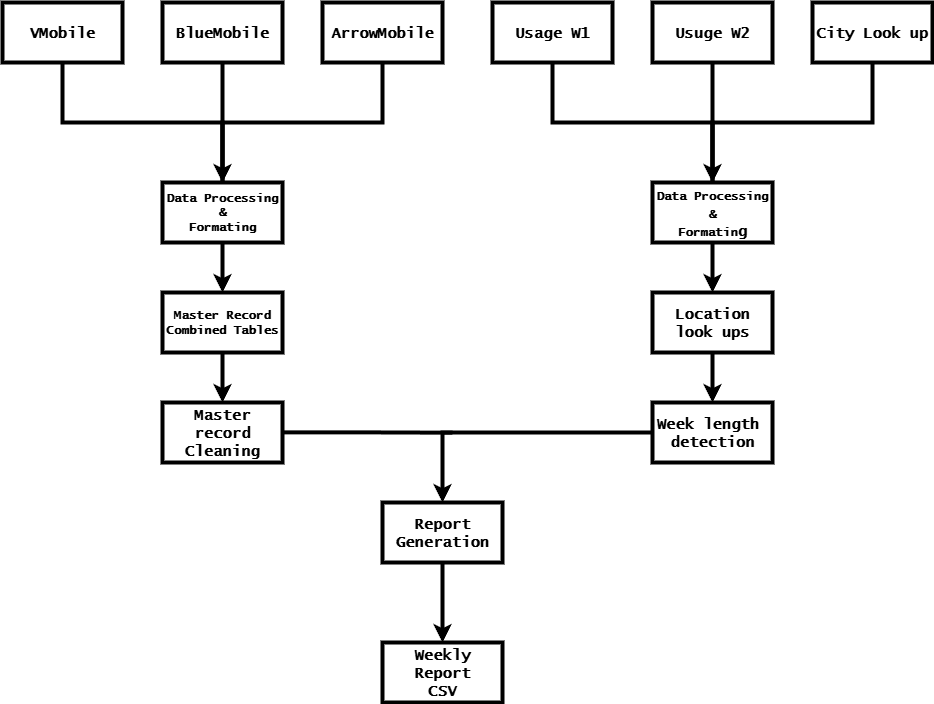

The diagram above was exported from draw.io. Its source (the exported page's mxGraphModel, read from the mxfile embedded in the PNG):
<mxGraphModel dx="690" dy="593" grid="1" gridSize="10" guides="1" tooltips="1" connect="1" arrows="1" fold="1" page="1" pageScale="1" pageWidth="827" pageHeight="1169" math="0" shadow="0">
  <root>
    <mxCell id="0" />
    <mxCell id="1" parent="0" />
    <mxCell id="7ivoVW_f_Q4k73Q7kcZO-30" style="edgeStyle=orthogonalEdgeStyle;rounded=0;orthogonalLoop=1;jettySize=auto;html=1;exitX=0.5;exitY=1;exitDx=0;exitDy=0;entryX=0.5;entryY=0;entryDx=0;entryDy=0;endArrow=none;endFill=0;strokeWidth=4;shadow=0;fontSize=15;verticalAlign=middle;fontStyle=1;fontFamily=Lucida Console;" parent="1" source="7ivoVW_f_Q4k73Q7kcZO-31" target="7ivoVW_f_Q4k73Q7kcZO-37" edge="1">
      <mxGeometry relative="1" as="geometry" />
    </mxCell>
    <mxCell id="7ivoVW_f_Q4k73Q7kcZO-31" value="VMobile" style="rounded=0;whiteSpace=wrap;html=1;strokeWidth=4;shadow=0;fontSize=15;verticalAlign=middle;fontStyle=1;fontFamily=Lucida Console;" parent="1" vertex="1">
      <mxGeometry x="70" y="110" width="120" height="60" as="geometry" />
    </mxCell>
    <mxCell id="7ivoVW_f_Q4k73Q7kcZO-32" value="" style="edgeStyle=orthogonalEdgeStyle;rounded=0;orthogonalLoop=1;jettySize=auto;html=1;strokeWidth=4;shadow=0;fontSize=15;verticalAlign=middle;fontStyle=1;fontFamily=Lucida Console;" parent="1" source="7ivoVW_f_Q4k73Q7kcZO-33" target="7ivoVW_f_Q4k73Q7kcZO-37" edge="1">
      <mxGeometry relative="1" as="geometry" />
    </mxCell>
    <mxCell id="7ivoVW_f_Q4k73Q7kcZO-33" value="BlueMobile" style="rounded=0;whiteSpace=wrap;html=1;strokeWidth=4;shadow=0;fontSize=15;verticalAlign=middle;fontStyle=1;fontFamily=Lucida Console;" parent="1" vertex="1">
      <mxGeometry x="230" y="110" width="120" height="60" as="geometry" />
    </mxCell>
    <mxCell id="7ivoVW_f_Q4k73Q7kcZO-34" style="edgeStyle=orthogonalEdgeStyle;rounded=0;orthogonalLoop=1;jettySize=auto;html=1;exitX=0.5;exitY=1;exitDx=0;exitDy=0;endArrow=none;endFill=0;strokeWidth=4;shadow=0;fontSize=15;verticalAlign=middle;fontStyle=1;fontFamily=Lucida Console;" parent="1" source="7ivoVW_f_Q4k73Q7kcZO-35" target="7ivoVW_f_Q4k73Q7kcZO-37" edge="1">
      <mxGeometry relative="1" as="geometry" />
    </mxCell>
    <mxCell id="7ivoVW_f_Q4k73Q7kcZO-35" value="ArrowMobile" style="rounded=0;whiteSpace=wrap;html=1;strokeWidth=4;shadow=0;fontSize=15;verticalAlign=middle;fontStyle=1;fontFamily=Lucida Console;" parent="1" vertex="1">
      <mxGeometry x="390" y="110" width="120" height="60" as="geometry" />
    </mxCell>
    <mxCell id="7ivoVW_f_Q4k73Q7kcZO-36" value="" style="edgeStyle=orthogonalEdgeStyle;rounded=0;orthogonalLoop=1;jettySize=auto;html=1;strokeWidth=4;shadow=0;fontSize=12;verticalAlign=middle;fontStyle=1;fontFamily=Lucida Console;" parent="1" source="7ivoVW_f_Q4k73Q7kcZO-37" target="7ivoVW_f_Q4k73Q7kcZO-39" edge="1">
      <mxGeometry relative="1" as="geometry" />
    </mxCell>
    <mxCell id="7ivoVW_f_Q4k73Q7kcZO-37" value="Data Processing&lt;div&gt;&amp;amp;&lt;br&gt;Formating&lt;/div&gt;" style="whiteSpace=wrap;html=1;rounded=0;strokeWidth=4;shadow=0;fontSize=12;verticalAlign=middle;fontStyle=1;fontFamily=Lucida Console;" parent="1" vertex="1">
      <mxGeometry x="230" y="290" width="120" height="60" as="geometry" />
    </mxCell>
    <mxCell id="7ivoVW_f_Q4k73Q7kcZO-38" value="" style="edgeStyle=orthogonalEdgeStyle;rounded=0;orthogonalLoop=1;jettySize=auto;html=1;strokeWidth=4;shadow=0;fontSize=15;verticalAlign=middle;fontStyle=1;fontFamily=Lucida Console;" parent="1" source="7ivoVW_f_Q4k73Q7kcZO-39" target="7ivoVW_f_Q4k73Q7kcZO-40" edge="1">
      <mxGeometry relative="1" as="geometry" />
    </mxCell>
    <mxCell id="7ivoVW_f_Q4k73Q7kcZO-39" value="Master Record&lt;div&gt;Combined Tables&lt;/div&gt;" style="whiteSpace=wrap;html=1;rounded=0;strokeWidth=4;shadow=0;fontSize=12;verticalAlign=middle;fontStyle=1;fontFamily=Lucida Console;" parent="1" vertex="1">
      <mxGeometry x="230" y="400" width="120" height="60" as="geometry" />
    </mxCell>
    <mxCell id="7ivoVW_f_Q4k73Q7kcZO-55" style="edgeStyle=orthogonalEdgeStyle;rounded=0;orthogonalLoop=1;jettySize=auto;html=1;exitX=1;exitY=0.5;exitDx=0;exitDy=0;endArrow=none;endFill=0;strokeWidth=4;shadow=0;fontSize=15;verticalAlign=middle;fontStyle=1;fontFamily=Lucida Console;" parent="1" edge="1">
      <mxGeometry relative="1" as="geometry">
        <mxPoint x="519.9999999999998" y="540.1576923076922" as="targetPoint" />
        <mxPoint x="350" y="539.85" as="sourcePoint" />
        <Array as="points">
          <mxPoint x="435" y="539.85" />
        </Array>
      </mxGeometry>
    </mxCell>
    <mxCell id="7ivoVW_f_Q4k73Q7kcZO-40" value="Master record Cleaning" style="whiteSpace=wrap;html=1;rounded=0;strokeWidth=4;shadow=0;fontSize=15;verticalAlign=middle;fontStyle=1;fontFamily=Lucida Console;" parent="1" vertex="1">
      <mxGeometry x="230" y="510" width="120" height="60" as="geometry" />
    </mxCell>
    <mxCell id="7ivoVW_f_Q4k73Q7kcZO-42" style="edgeStyle=orthogonalEdgeStyle;rounded=0;orthogonalLoop=1;jettySize=auto;html=1;exitX=0.5;exitY=1;exitDx=0;exitDy=0;entryX=0.5;entryY=0;entryDx=0;entryDy=0;endArrow=none;endFill=0;strokeWidth=4;shadow=0;fontSize=15;verticalAlign=middle;fontStyle=1;fontFamily=Lucida Console;" parent="1" source="7ivoVW_f_Q4k73Q7kcZO-43" target="7ivoVW_f_Q4k73Q7kcZO-49" edge="1">
      <mxGeometry relative="1" as="geometry" />
    </mxCell>
    <mxCell id="7ivoVW_f_Q4k73Q7kcZO-43" value="Usage W1" style="rounded=0;whiteSpace=wrap;html=1;strokeWidth=4;shadow=0;fontSize=15;verticalAlign=middle;fontStyle=1;fontFamily=Lucida Console;" parent="1" vertex="1">
      <mxGeometry x="560" y="110" width="120" height="60" as="geometry" />
    </mxCell>
    <mxCell id="7ivoVW_f_Q4k73Q7kcZO-44" value="" style="edgeStyle=orthogonalEdgeStyle;rounded=0;orthogonalLoop=1;jettySize=auto;html=1;strokeWidth=4;shadow=0;fontSize=15;verticalAlign=middle;fontStyle=1;fontFamily=Lucida Console;" parent="1" source="7ivoVW_f_Q4k73Q7kcZO-45" target="7ivoVW_f_Q4k73Q7kcZO-49" edge="1">
      <mxGeometry relative="1" as="geometry" />
    </mxCell>
    <mxCell id="7ivoVW_f_Q4k73Q7kcZO-45" value="Usuge W2" style="rounded=0;whiteSpace=wrap;html=1;strokeWidth=4;shadow=0;fontSize=15;verticalAlign=middle;fontStyle=1;fontFamily=Lucida Console;" parent="1" vertex="1">
      <mxGeometry x="720" y="110" width="120" height="60" as="geometry" />
    </mxCell>
    <mxCell id="7ivoVW_f_Q4k73Q7kcZO-46" style="edgeStyle=orthogonalEdgeStyle;rounded=0;orthogonalLoop=1;jettySize=auto;html=1;exitX=0.5;exitY=1;exitDx=0;exitDy=0;endArrow=none;endFill=0;strokeWidth=4;shadow=0;fontSize=15;verticalAlign=middle;fontStyle=1;fontFamily=Lucida Console;" parent="1" source="7ivoVW_f_Q4k73Q7kcZO-47" target="7ivoVW_f_Q4k73Q7kcZO-49" edge="1">
      <mxGeometry relative="1" as="geometry" />
    </mxCell>
    <mxCell id="7ivoVW_f_Q4k73Q7kcZO-47" value="City Look up" style="rounded=0;whiteSpace=wrap;html=1;strokeWidth=4;shadow=0;fontSize=15;verticalAlign=middle;fontStyle=1;fontFamily=Lucida Console;" parent="1" vertex="1">
      <mxGeometry x="880" y="110" width="120" height="60" as="geometry" />
    </mxCell>
    <mxCell id="7ivoVW_f_Q4k73Q7kcZO-48" value="" style="edgeStyle=orthogonalEdgeStyle;rounded=0;orthogonalLoop=1;jettySize=auto;html=1;strokeWidth=4;shadow=0;fontSize=15;verticalAlign=middle;fontStyle=1;fontFamily=Lucida Console;" parent="1" source="7ivoVW_f_Q4k73Q7kcZO-49" target="7ivoVW_f_Q4k73Q7kcZO-51" edge="1">
      <mxGeometry relative="1" as="geometry" />
    </mxCell>
    <mxCell id="7ivoVW_f_Q4k73Q7kcZO-49" value="&lt;font style=&quot;font-size: 12px;&quot;&gt;Data Processing&lt;/font&gt;&lt;div&gt;&lt;font style=&quot;font-size: 12px;&quot;&gt;&amp;amp;&lt;br&gt;Formatin&lt;/font&gt;g&lt;/div&gt;" style="whiteSpace=wrap;html=1;rounded=0;strokeWidth=4;shadow=0;fontSize=15;verticalAlign=middle;fontStyle=1;fontFamily=Lucida Console;" parent="1" vertex="1">
      <mxGeometry x="720" y="290" width="120" height="60" as="geometry" />
    </mxCell>
    <mxCell id="7ivoVW_f_Q4k73Q7kcZO-50" value="" style="edgeStyle=orthogonalEdgeStyle;rounded=0;orthogonalLoop=1;jettySize=auto;html=1;strokeWidth=4;shadow=0;fontSize=15;verticalAlign=middle;fontStyle=1;fontFamily=Lucida Console;" parent="1" source="7ivoVW_f_Q4k73Q7kcZO-51" target="7ivoVW_f_Q4k73Q7kcZO-52" edge="1">
      <mxGeometry relative="1" as="geometry" />
    </mxCell>
    <mxCell id="7ivoVW_f_Q4k73Q7kcZO-51" value="Location look ups" style="whiteSpace=wrap;html=1;rounded=0;strokeWidth=4;shadow=0;fontSize=15;verticalAlign=middle;fontStyle=1;fontFamily=Lucida Console;" parent="1" vertex="1">
      <mxGeometry x="720" y="400" width="120" height="60" as="geometry" />
    </mxCell>
    <mxCell id="7ivoVW_f_Q4k73Q7kcZO-54" value="" style="edgeStyle=orthogonalEdgeStyle;rounded=0;orthogonalLoop=1;jettySize=auto;html=1;strokeWidth=4;shadow=0;fontSize=15;verticalAlign=middle;fontStyle=1;fontFamily=Lucida Console;" parent="1" source="7ivoVW_f_Q4k73Q7kcZO-52" target="7ivoVW_f_Q4k73Q7kcZO-53" edge="1">
      <mxGeometry relative="1" as="geometry">
        <Array as="points">
          <mxPoint x="510" y="540" />
        </Array>
      </mxGeometry>
    </mxCell>
    <mxCell id="7ivoVW_f_Q4k73Q7kcZO-52" value="Week length&amp;nbsp;&lt;div&gt;detection&lt;/div&gt;" style="whiteSpace=wrap;html=1;rounded=0;strokeWidth=4;shadow=0;fontSize=15;verticalAlign=middle;fontStyle=1;fontFamily=Lucida Console;" parent="1" vertex="1">
      <mxGeometry x="720" y="510" width="120" height="60" as="geometry" />
    </mxCell>
    <mxCell id="7ivoVW_f_Q4k73Q7kcZO-57" value="" style="edgeStyle=orthogonalEdgeStyle;rounded=0;orthogonalLoop=1;jettySize=auto;html=1;strokeWidth=4;shadow=0;fontSize=15;verticalAlign=middle;fontStyle=1;fontFamily=Lucida Console;" parent="1" source="7ivoVW_f_Q4k73Q7kcZO-53" target="7ivoVW_f_Q4k73Q7kcZO-56" edge="1">
      <mxGeometry relative="1" as="geometry" />
    </mxCell>
    <mxCell id="7ivoVW_f_Q4k73Q7kcZO-53" value="Report Generation" style="whiteSpace=wrap;html=1;rounded=0;strokeWidth=4;shadow=0;fontSize=15;verticalAlign=middle;fontStyle=1;fontFamily=Lucida Console;" parent="1" vertex="1">
      <mxGeometry x="450" y="610" width="120" height="60" as="geometry" />
    </mxCell>
    <mxCell id="7ivoVW_f_Q4k73Q7kcZO-56" value="Weekly Report&lt;br&gt;CSV" style="whiteSpace=wrap;html=1;rounded=0;strokeWidth=4;shadow=0;fontSize=15;verticalAlign=middle;fontStyle=1;fontFamily=Lucida Console;" parent="1" vertex="1">
      <mxGeometry x="450" y="750" width="120" height="60" as="geometry" />
    </mxCell>
  </root>
</mxGraphModel>